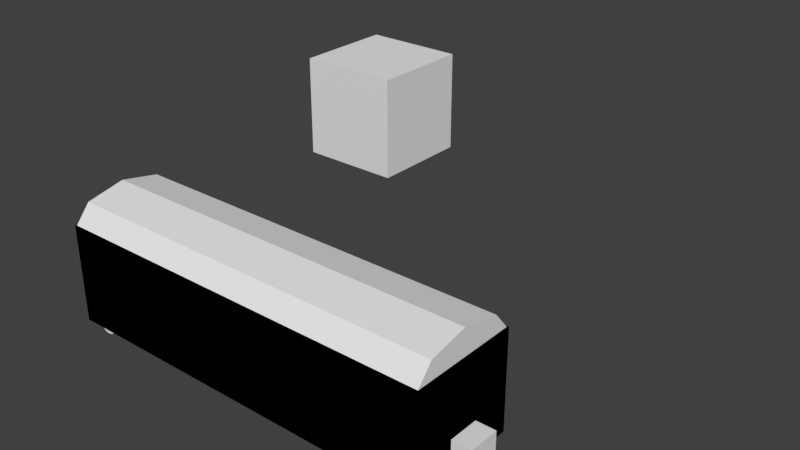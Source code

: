 # Source: wagon.blend  (saved by Blender 2.79.0; exported with 4.5.12 LTS)
import bpy
from mathutils import Matrix  # noqa: F401  (used for matrix-valued properties, if any)

bpy.ops.wm.read_factory_settings(use_empty=True)
scene = bpy.context.scene
scene.name = 'Scene'

# ---- collections
col_collection_1 = bpy.data.collections.new('Collection 1'); scene.collection.children.link(col_collection_1)

# ---- world
world_world = bpy.data.worlds.new('World'); scene.world = world_world
world_world.color = (0.05088, 0.05088, 0.05088)
world_world.use_sun_shadow = False
world_world.sun_shadow_jitter_overblur = 0.0
world_world.cycles.sampling_method = 'MANUAL'

# ---- meshes
me_cylinder_003 = bpy.data.meshes.new('Cylinder.003')
me_cylinder_003.from_pydata([(0.0, 0.0, -0.05), (0.0, 0.0, 0.05), (0.0, 0.2, -0.05), (0.0, 0.2, 0.05), (0.03129, 0.1975, -0.05), (0.03129, 0.1975, 0.05), (0.0618, 0.1902, -0.05), (0.0618, 0.1902, 0.05), (0.0908, 0.1782, -0.05), (0.0908, 0.1782, 0.05), (0.1176, 0.1618, -0.05), (0.1176, 0.1618, 0.05), (0.1414, 0.1414, -0.05), (0.1414, 0.1414, 0.05), (0.1618, 0.1176, -0.05), (0.1618, 0.1176, 0.05), (0.1782, 0.0908, -0.05), (0.1782, 0.0908, 0.05), (0.1902, 0.0618, -0.05), (0.1902, 0.0618, 0.05), (0.1975, 0.03129, -0.05), (0.1975, 0.03129, 0.05), (0.2, -3.258e-08, -0.05), (0.2, -3.258e-08, 0.05), (0.1975, -0.03129, -0.05), (0.1975, -0.03129, 0.05), (0.1902, -0.0618, -0.05), (0.1902, -0.0618, 0.05), (0.1782, -0.0908, -0.05), (0.1782, -0.0908, 0.05), (0.1618, -0.1176, -0.05), (0.1618, -0.1176, 0.05), (0.1414, -0.1414, -0.05), (0.1414, -0.1414, 0.05), (0.1176, -0.1618, -0.05), (0.1176, -0.1618, 0.05), (0.0908, -0.1782, -0.05), (0.0908, -0.1782, 0.05), (0.0618, -0.1902, -0.05), (0.0618, -0.1902, 0.05), (0.03129, -0.1975, -0.05), (0.03129, -0.1975, 0.05), (-1.605e-07, -0.2, -0.05), (-1.605e-07, -0.2, 0.05), (-0.03129, -0.1975, -0.05), (-0.03129, -0.1975, 0.05), (-0.0618, -0.1902, -0.05), (-0.0618, -0.1902, 0.05), (-0.0908, -0.1782, -0.05), (-0.0908, -0.1782, 0.05), (-0.1176, -0.1618, -0.05), (-0.1176, -0.1618, 0.05), (-0.1414, -0.1414, -0.05), (-0.1414, -0.1414, 0.05), (-0.1618, -0.1176, -0.05), (-0.1618, -0.1176, 0.05), (-0.1782, -0.0908, -0.05), (-0.1782, -0.0908, 0.05), (-0.1902, -0.0618, -0.05), (-0.1902, -0.0618, 0.05), (-0.1975, -0.03129, -0.05), (-0.1975, -0.03129, 0.05), (-0.2, 2.885e-07, -0.05), (-0.2, 2.885e-07, 0.05), (-0.1975, 0.03129, -0.05), (-0.1975, 0.03129, 0.05), (-0.1902, 0.0618, -0.05), (-0.1902, 0.0618, 0.05), (-0.1782, 0.0908, -0.05), (-0.1782, 0.0908, 0.05), (-0.1618, 0.1176, -0.05), (-0.1618, 0.1176, 0.05), (-0.1414, 0.1414, -0.05), (-0.1414, 0.1414, 0.05), (-0.1176, 0.1618, -0.05), (-0.1176, 0.1618, 0.05), (-0.0908, 0.1782, -0.05), (-0.0908, 0.1782, 0.05), (-0.0618, 0.1902, -0.05), (-0.0618, 0.1902, 0.05), (-0.03129, 0.1975, -0.05), (-0.03129, 0.1975, 0.05)], [], [(0, 2, 4), (1, 5, 3), (2, 3, 5, 4), (0, 4, 6), (1, 7, 5), (4, 5, 7, 6), (0, 6, 8), (1, 9, 7), (6, 7, 9, 8), (0, 8, 10), (1, 11, 9), (8, 9, 11, 10), (0, 10, 12), (1, 13, 11), (10, 11, 13, 12), (0, 12, 14), (1, 15, 13), (12, 13, 15, 14), (0, 14, 16), (1, 17, 15), (14, 15, 17, 16), (0, 16, 18), (1, 19, 17), (16, 17, 19, 18), (0, 18, 20), (1, 21, 19), (18, 19, 21, 20), (0, 20, 22), (1, 23, 21), (20, 21, 23, 22), (0, 22, 24), (1, 25, 23), (22, 23, 25, 24), (0, 24, 26), (1, 27, 25), (24, 25, 27, 26), (0, 26, 28), (1, 29, 27), (26, 27, 29, 28), (0, 28, 30), (1, 31, 29), (28, 29, 31, 30), (0, 30, 32), (1, 33, 31), (30, 31, 33, 32), (0, 32, 34), (1, 35, 33), (32, 33, 35, 34), (0, 34, 36), (1, 37, 35), (34, 35, 37, 36), (0, 36, 38), (1, 39, 37), (36, 37, 39, 38), (0, 38, 40), (1, 41, 39), (38, 39, 41, 40), (0, 40, 42), (1, 43, 41), (40, 41, 43, 42), (0, 42, 44), (1, 45, 43), (42, 43, 45, 44), (0, 44, 46), (1, 47, 45), (44, 45, 47, 46), (0, 46, 48), (1, 49, 47), (46, 47, 49, 48), (0, 48, 50), (1, 51, 49), (48, 49, 51, 50), (0, 50, 52), (1, 53, 51), (50, 51, 53, 52), (0, 52, 54), (1, 55, 53), (52, 53, 55, 54), (0, 54, 56), (1, 57, 55), (54, 55, 57, 56), (0, 56, 58), (1, 59, 57), (56, 57, 59, 58), (0, 58, 60), (1, 61, 59), (58, 59, 61, 60), (0, 60, 62), (1, 63, 61), (60, 61, 63, 62), (0, 62, 64), (1, 65, 63), (62, 63, 65, 64), (0, 64, 66), (1, 67, 65), (64, 65, 67, 66), (0, 66, 68), (1, 69, 67), (66, 67, 69, 68), (0, 68, 70), (1, 71, 69), (68, 69, 71, 70), (0, 70, 72), (1, 73, 71), (70, 71, 73, 72), (0, 72, 74), (1, 75, 73), (72, 73, 75, 74), (0, 74, 76), (1, 77, 75), (74, 75, 77, 76), (0, 76, 78), (1, 79, 77), (76, 77, 79, 78), (0, 78, 80), (1, 81, 79), (78, 79, 81, 80), (0, 80, 2), (1, 3, 81), (80, 81, 3, 2)])
me_cylinder_003.use_remesh_preserve_volume = False
me_cylinder_003.use_remesh_preserve_attributes = False
me_cylinder_003.use_mirror_vertex_groups = False
me_cylinder_003.update()
me_cube = bpy.data.meshes.new('Cube')
me_cube.from_pydata([(-1.0, -1.0, -1.0), (-1.0, -1.0, 1.0), (-1.0, 1.0, -1.0), (-1.0, 1.0, 1.0), (1.0, -1.0, -1.0), (1.0, -1.0, 1.0), (1.0, 1.0, -1.0), (1.0, 1.0, 1.0)], [], [(0, 1, 3, 2), (2, 3, 7, 6), (6, 7, 5, 4), (4, 5, 1, 0), (2, 6, 4, 0), (7, 3, 1, 5)])
me_cube.use_remesh_preserve_volume = False
me_cube.use_remesh_preserve_attributes = False
me_cube.use_mirror_vertex_groups = False
me_cube.update()
me_cylinder_002 = bpy.data.meshes.new('Cylinder.002')
me_cylinder_002.from_pydata([(0.0, 0.0, -1.8), (0.0, 0.0, 1.8), (0.0, 1.0, -1.8), (0.0, 1.0, 1.8), (0.7071, 0.7071, -1.8), (0.7071, 0.7071, 1.8), (1.0, -4.371e-08, -1.8), (1.0, -4.371e-08, 1.8), (0.7071, -0.7071, -1.8), (0.7071, -0.7071, 1.8), (-8.742e-08, -1.0, -1.8), (-8.742e-08, -1.0, 1.8), (-0.7071, -0.7071, -1.8), (-0.7071, -0.7071, 1.8), (-1.0, 1.192e-08, -1.8), (-1.0, 1.192e-08, 1.8), (-0.7071, 0.7071, -1.8), (-0.7071, 0.7071, 1.8)], [], [(0, 2, 4), (1, 5, 3), (2, 3, 5, 4), (0, 4, 6), (1, 7, 5), (4, 5, 7, 6), (0, 6, 8), (1, 9, 7), (6, 7, 9, 8), (0, 8, 10), (1, 11, 9), (8, 9, 11, 10), (0, 10, 12), (1, 13, 11), (10, 11, 13, 12), (0, 12, 14), (1, 15, 13), (12, 13, 15, 14), (0, 14, 16), (1, 17, 15), (14, 15, 17, 16), (0, 16, 2), (1, 3, 17), (16, 17, 3, 2)])
me_cylinder_002.use_remesh_preserve_volume = False
me_cylinder_002.use_remesh_preserve_attributes = False
me_cylinder_002.use_mirror_vertex_groups = False
me_cylinder_002.update()
me_cube_004 = bpy.data.meshes.new('Cube.004')
me_cube_004.from_pydata([(-1.0, -1.0, -1.0), (-1.0, -1.0, 1.0), (-1.0, 1.0, -1.0), (-1.0, 1.0, 1.0), (1.0, -1.0, -1.0), (1.0, -1.0, 1.0), (1.0, 1.0, -1.0), (1.0, 1.0, 1.0)], [], [(0, 1, 3, 2), (2, 3, 7, 6), (6, 7, 5, 4), (4, 5, 1, 0), (2, 6, 4, 0), (7, 3, 1, 5)])
me_cube_004.use_remesh_preserve_volume = False
me_cube_004.use_remesh_preserve_attributes = False
me_cube_004.use_mirror_vertex_groups = False
me_cube_004.update()
me_cube_003 = bpy.data.meshes.new('Cube.003')
me_cube_003.from_pydata([(-1.0, -1.0, -1.0), (-1.0, -1.0, 1.0), (-1.0, 1.0, -1.0), (-1.0, 1.0, 1.0), (1.0, -1.0, -1.0), (1.0, -1.0, 1.0), (1.0, 1.0, -1.0), (1.0, 1.0, 1.0)], [], [(0, 1, 3, 2), (2, 3, 7, 6), (6, 7, 5, 4), (4, 5, 1, 0), (2, 6, 4, 0), (7, 3, 1, 5)])
me_cube_003.use_remesh_preserve_volume = False
me_cube_003.use_remesh_preserve_attributes = False
me_cube_003.use_mirror_vertex_groups = False
me_cube_003.update()
me_cube_002 = bpy.data.meshes.new('Cube.002')
me_cube_002.from_pydata([(-1.0, -1.0, -1.0), (-1.0, -1.0, 1.0), (-1.0, 1.0, -1.0), (-1.0, 1.0, 1.0), (1.0, -1.0, -1.0), (1.0, -1.0, 1.0), (1.0, 1.0, -1.0), (1.0, 1.0, 1.0), (-1.0, -1.0, -1.0), (-1.0, -1.0, 1.0), (-1.0, 1.0, -1.0), (-1.0, 1.0, 1.0), (1.0, -1.0, -1.0), (1.0, -1.0, 1.0), (1.0, 1.0, -1.0), (1.0, 1.0, 1.0)], [], [(0, 2, 3, 1), (2, 6, 7, 3), (6, 4, 5, 7), (4, 0, 1, 5), (2, 0, 4, 6), (7, 5, 1, 3), (8, 9, 11, 10), (10, 11, 15, 14), (14, 15, 13, 12), (12, 13, 9, 8), (10, 14, 12, 8), (15, 11, 9, 13)])
me_cube_002.use_remesh_preserve_volume = False
me_cube_002.use_remesh_preserve_attributes = False
me_cube_002.use_mirror_vertex_groups = False
me_cube_002.update()

# ---- objects
ob_cylinder_001 = bpy.data.objects.new('Cylinder.001', me_cylinder_003)
ob_cube_003 = bpy.data.objects.new('Cube.003', me_cube)
ob_cylinder = bpy.data.objects.new('Cylinder', me_cylinder_002)
ob_cube_002 = bpy.data.objects.new('Cube.002', me_cube_004)
ob_cube_001 = bpy.data.objects.new('Cube.001', me_cube_003)
ob_cube = bpy.data.objects.new('Cube', me_cube_002)

# ---- transforms, parenting, visibility, modifiers, constraints
ob_cylinder_001.location = (-3.239, -0.8351, -0.8851)
ob_cylinder_001.rotation_euler = (1.571, 0.0, 0.0)
ob_cylinder_001.lineart.crease_threshold = 0.0
ob_cube_003.location = (-2.963, 5.944, 1.132)
ob_cube_003.lineart.crease_threshold = 0.0
ob_cylinder.location = (0.0, 0.0, 0.8721)
ob_cylinder.rotation_euler = (0.0, 1.571, 0.0)
ob_cylinder.scale = (0.5, 1.0, 1.987)
ob_cylinder.lineart.crease_threshold = 0.0
ob_cube_002.location = (3.355, 0.0, -0.4655)
ob_cube_002.scale = (0.6024, 0.2781, -0.1826)
ob_cube_002.lineart.crease_threshold = 0.0
ob_cube_001.location = (-3.376, 0.0, -0.4655)
ob_cube_001.scale = (0.6024, 0.2781, -0.1826)
ob_cube_001.lineart.crease_threshold = 0.0
ob_cube.location = (0.0, 0.0, 0.0)
ob_cube.scale = (3.6, 1.0, 0.9)
ob_cube.lineart.crease_threshold = 0.0

# ---- collection membership
col_collection_1.objects.link(ob_cylinder_001)
col_collection_1.objects.link(ob_cube_003)
col_collection_1.objects.link(ob_cylinder)
col_collection_1.objects.link(ob_cube_002)
col_collection_1.objects.link(ob_cube_001)
col_collection_1.objects.link(ob_cube)

# ---- scene / render settings (as saved in the file)
scene.frame_start = 1; scene.frame_end = 250; scene.frame_set(1)
scene.render.engine = 'BLENDER_EEVEE_NEXT'
scene.render.resolution_percentage = 50
scene.render.dither_intensity = 0.0
scene.cycles.use_denoising = False
scene.cycles.samples = 128
scene.cycles.sampling_pattern = 'TABULATED_SOBOL'
scene.cycles.use_adaptive_sampling = False
scene.cycles.use_light_tree = False
scene.cycles.blur_glossy = 0.0
scene.cycles.sample_clamp_indirect = 0.0
scene.view_settings.view_transform = 'Standard'
bpy.context.view_layer.update()

# ---- added for rendering (the .blend has no active camera and no usable light): camera, sun
cam_auto = bpy.data.cameras.new('AutoCamera')
cam_auto.lens = 50.0
cam_auto.sensor_width = 36.0
cam_auto.clip_end = 1000.0
ob_auto_camera = bpy.data.objects.new('AutoCamera', cam_auto)
scene.collection.objects.link(ob_auto_camera)
ob_auto_camera.location = (10.7969, -9.99665, 9.16926)
ob_auto_camera.rotation_euler = (1.09748, -7.21219e-08, 0.694738)
scene.camera = ob_auto_camera
light_auto_sun = bpy.data.lights.new('AutoSun', 'SUN')
light_auto_sun.energy = 3.0
light_auto_sun.angle = 0.0523599
ob_auto_sun = bpy.data.objects.new('AutoSun', light_auto_sun)
scene.collection.objects.link(ob_auto_sun)
ob_auto_sun.rotation_euler = (0.872665, 0.174533, 0.523599)
bpy.context.view_layer.update()
